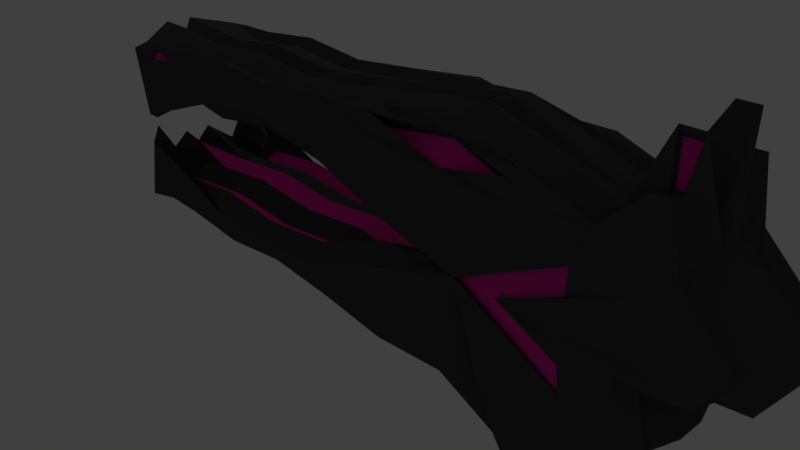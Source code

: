 # Source: Big_Gun.blend  (saved by Blender 2.79.0; exported with 4.5.12 LTS)
import bpy
from mathutils import Matrix  # noqa: F401  (used for matrix-valued properties, if any)

bpy.ops.wm.read_factory_settings(use_empty=True)
scene = bpy.context.scene
scene.name = 'Scene'

# ---- collections
col_collection_1 = bpy.data.collections.new('Collection 1'); scene.collection.children.link(col_collection_1)

# ---- materials (node trees are filled in below, after node groups)
mat_metal = bpy.data.materials.new('metal')
mat_metal.alpha_threshold = 0.0
mat_metal.use_transparent_shadow = False
mat_metal.diffuse_color = (0.0678, 0.0678, 0.0678, 1.0)
mat_metal.roughness = 0.5
mat_lum = bpy.data.materials.new('lum')
mat_lum.alpha_threshold = 0.0
mat_lum.use_transparent_shadow = False
mat_lum.diffuse_color = (0.8, 0.02518, 0.3477, 1.0)
mat_lum.specular_color = (1.0, 0.002418, 0.5936)
mat_lum.roughness = 0.5
mat_lum.specular_intensity = 1.0

# ---- material node trees

# ---- world
world_world = bpy.data.worlds.new('World'); scene.world = world_world
world_world.color = (0.05088, 0.05088, 0.05088)
world_world.use_sun_shadow = False
world_world.sun_shadow_jitter_overblur = 0.0
world_world.cycles.sampling_method = 'MANUAL'

# ---- cameras
cam_camera = bpy.data.cameras.new('Camera')
cam_camera.clip_end = 100.0
cam_camera.lens = 35.0
cam_camera.sensor_width = 32.0
cam_camera.sensor_height = 18.0
cam_camera.ortho_scale = 7.314
cam_camera.dof.focus_distance = 0.0
cam_camera.dof.aperture_fstop = 128.0

# ---- lights
light_lamp = bpy.data.lights.new('Lamp', 'POINT')
light_lamp.transmission_factor = 0.0
light_lamp.cutoff_distance = 30.0
light_lamp.energy = 100.0
light_lamp.shadow_buffer_clip_start = 1.001
light_lamp.shadow_soft_size = 0.1
light_lamp.shadow_maximum_resolution = 0.006
light_lamp.use_absolute_resolution = True

# ---- meshes
me_plane = bpy.data.meshes.new('Plane')
me_plane.from_pydata([(0.0, -1.818e-08, -0.3), (1.0, -1.818e-08, -0.45), (2.0, -1.818e-08, -0.4), (2.5, -1.818e-08, -1.0), (4.4, -1.818e-08, -1.75), (3.9, -1.818e-08, -0.75), (5.5, -1.818e-08, 1.0), (4.6, -1.818e-08, 1.8), (4.5, -1.818e-08, 2.0), (4.25, -1.818e-08, 2.0), (3.75, -1.818e-08, 2.0), (0.0, -1.818e-08, 2.2), (-1.0, -1.818e-08, -0.2), (-1.0, -1.818e-08, 2.1), (-2.0, -1.818e-08, 2.2), (-3.0, -1.818e-08, 2.1), (-4.0, -1.818e-08, 2.2), (-2.0, -1.818e-08, -0.3), (-3.0, -1.818e-08, -0.2), (-4.0, -1.818e-08, -0.3), (-4.0, -1.818e-08, 1.5), (-3.0, -1.818e-08, 1.65), (0.0, -1.818e-08, 1.5), (-2.0, -1.818e-08, 1.5), (-1.0, -1.818e-08, 1.65), (-4.0, -1.818e-08, 0.45), (1.0, -1.818e-08, 0.35), (0.0, -1.818e-08, 0.45), (-1.0, -1.818e-08, 0.35), (-2.0, -1.818e-08, 0.45), (-3.0, -1.818e-08, 0.35), (1.0, -1.818e-08, 1.65), (2.0, -1.818e-08, 1.0), (2.0, -1.818e-08, 2.5), (4.6, -1.818e-08, -0.1), (4.4, -1.818e-08, 0.625), (5.2, -1.818e-08, 0.5), (0.0, -0.1875, -0.3), (1.0, -0.1875, -0.45), (2.0, -0.1875, -0.4), (2.5, -0.1875, -1.0), (3.289, -0.1875, -2.241), (3.756, -0.1875, -2.75), (4.1, -0.1875, -2.5), (4.4, -0.1875, -1.75), (3.9, -0.1875, -0.75), (5.5, -0.1875, 1.0), (4.6, -0.1875, 1.8), (4.5, -0.4559, 3.0), (4.25, -0.4559, 3.0), (3.75, -0.1875, 2.0), (0.0, -0.1875, 2.3), (-1.0, -0.1875, -0.2), (-1.0, -0.1875, 2.2), (-2.0, -0.1875, 2.3), (-3.0, -0.1875, 2.2), (-4.2, -0.1875, 2.3), (-2.0, -0.1875, -0.3), (-3.0, -0.1875, -0.2), (-4.2, -0.1875, -0.3), (-4.0, -0.1875, 1.3), (-3.0, -0.1875, 1.65), (0.0, -0.1875, 1.5), (-2.0, -0.1875, 1.5), (-1.0, -0.1875, 1.65), (-4.0, -0.1875, 0.65), (1.0, -0.1875, 0.35), (0.0, -0.1875, 0.45), (-1.0, -0.1875, 0.35), (-2.0, -0.1875, 0.45), (-3.0, -0.1875, 0.35), (1.0, -0.1875, 1.65), (2.0, -0.1875, 1.0), (2.0, -0.1875, 2.6), (4.6, -0.1875, -0.1), (4.4, -0.1875, 0.625), (5.2, -0.1875, 0.5), (0.01239, -0.5625, -0.2008), (1.005, -0.5625, -0.3501), (2.04, -0.5625, -0.3084), (2.593, -0.4125, -0.9628), (3.373, -0.4125, -2.188), (3.76, -0.4125, -2.65), (4.028, -0.4125, -2.431), (4.302, -0.4125, -1.731), (3.808, -0.4125, -0.71), (5.101, -0.5625, 1.185), (4.511, -0.5625, 1.755), (4.432, -0.5625, 2.426), (4.303, -0.5625, 2.415), (3.788, -0.5625, 1.907), (0.01239, -0.5625, 2.201), (-1.0, -0.5625, -0.1), (-1.0, -0.5625, 2.1), (-2.0, -0.5625, 2.2), (-3.0, -0.5625, 2.1), (-3.933, -0.5625, 2.226), (-2.0, -0.5625, -0.2), (-3.0, -0.5625, -0.1), (-3.933, -0.5625, -0.2259), (-3.935, -0.5625, 1.576), (-3.0, -0.5625, 1.75), (0.0, -0.5625, 1.6), (-2.0, -0.5625, 1.6), (-1.0, -0.5625, 1.75), (-3.933, -0.5625, 0.3759), (1.024, -0.5625, 0.2528), (0.0, -0.5625, 0.35), (-1.0, -0.5625, 0.25), (-2.0, -0.5625, 0.35), (-3.0, -0.5625, 0.25), (1.021, -0.5625, 1.748), (2.1, -0.5625, 1.0), (1.991, -0.5625, 2.5), (4.504, -0.5625, -0.07269), (4.325, -0.5625, 0.6916), (4.858, -0.5625, 0.7906), (0.0, -0.75, -0.3), (0.9995, -0.75, -0.45), (2.0, -0.75, -0.3999), (2.5, -0.45, -1.0), (3.289, -0.45, -2.241), (3.757, -0.45, -2.75), (4.1, -0.45, -2.499), (4.4, -0.45, -1.75), (3.9, -0.45, -0.7506), (5.2, -0.75, 1.2), (4.6, -0.75, 1.8), (4.497, -0.75, 2.502), (4.247, -0.75, 2.498), (3.75, -0.75, 2.0), (-4.882e-05, -0.75, 2.3), (-1.0, -0.75, -0.2), (-1.0, -0.75, 2.2), (-2.0, -0.75, 2.3), (-2.998, -0.75, 2.2), (-3.799, -0.75, 2.181), (-2.0, -0.75, -0.3), (-2.998, -0.75, -0.2), (-3.799, -0.75, -0.1721), (-3.799, -0.75, 1.049), (-2.998, -0.75, 1.65), (-0.0002594, -0.75, 1.5), (-2.0, -0.75, 1.5), (-1.0, -0.75, 1.65), (-3.799, -0.75, 0.9334), (0.9983, -0.75, 0.8496), (-0.0002503, -0.75, 0.45), (-1.0, -0.75, 0.35), (-2.0, -0.75, 0.45), (-2.998, -0.75, 0.35), (0.9983, -0.75, 1.15), (2.0, -0.75, 1.0), (4.599, -0.75, -0.1022), (4.4, -0.75, 0.6248), (4.901, -0.75, 0.7005), (0.03099, -0.9375, -0.05193), (1.012, -0.9375, -0.2003), (2.1, -0.9375, -0.171), (2.732, -0.6375, -0.9072), (3.5, -0.6375, -2.107), (3.767, -0.6375, -2.5), (3.92, -0.6375, -2.327), (4.155, -0.6375, -1.703), (3.671, -0.6375, -0.6506), (4.953, -0.9375, 1.162), (4.377, -1.013, 1.688), (4.312, -0.9375, 2.286), (3.684, -0.9375, 1.668), (0.03094, -0.9375, 2.052), (-1.0, -0.9375, 0.05), (-1.0, -0.9375, 1.95), (-2.0, -0.9375, 2.05), (-2.998, -0.9375, 1.95), (-3.831, -0.9375, 2.116), (-2.0, -0.9375, -0.05), (-2.998, -0.9375, 0.05001), (-3.831, -0.9375, -0.1157), (-3.636, -0.9375, 1.188), (-2.998, -0.9375, 1.4), (-0.0003281, -0.9375, 1.75), (-2.0, -0.9375, 1.75), (-1.0, -0.9375, 1.9), (-3.631, -0.9375, 0.7657), (1.057, -0.9375, 0.6066), (-0.0003189, -0.9375, 0.2), (-1.0, -0.9375, 0.1), (-2.0, -0.9375, 0.2), (-2.998, -0.9375, 0.6), (1.051, -0.9375, 1.395), (2.35, -0.9375, 1.0), (1.977, -0.9375, 1.951), (4.359, -0.9375, -0.03367), (4.213, -0.9375, 0.7912), (4.795, -0.9375, 0.9268), (3.684, -0.9375, 0.3041), (4.286, -0.9375, 0.3788), (2.878, -0.9375, 1.0), (4.295, -0.9375, 1.456), (2.96, -0.9375, 0.06584), (3.201, -0.6375, -0.7789), (2.682, -0.9375, -0.01329), (4.377, -0.9, 1.688), (3.684, -0.9, 1.668), (2.25, -0.9, 1.0), (2.978, -0.9, 1.0), (2.25, -0.8543, 1.0), (4.359, -0.9, -0.03367), (3.684, -0.9, 0.3041), (2.978, -0.9, 1.0), (4.466, -0.4118, 2.888), (4.284, -0.4118, 2.888), (4.417, -0.4827, 2.472), (4.322, -0.4827, 2.463), (3.668, -0.9375, 0.6157), (3.668, -0.9, 0.6157), (3.677, -0.9375, 1.344), (3.677, -0.9, 1.344), (4.254, -0.8593, 0.9684), (3.893, -0.8702, 1.071), (3.435, -0.8636, 0.8956), (2.87, -0.6563, 2.25), (1.01, -0.8603, 2.385), (2.885, -0.8603, 2.235), (1.993, -0.6285, 2.317), (0.9883, -0.8438, 2.126), (0.9954, -0.6563, 2.4), (1.986, -0.816, 2.042), (2.863, -0.8438, 1.976), (2.869, -0.6947, 2.033), (1.994, -0.6947, 2.133), (0.9941, -0.6947, 2.183), (1.99, -0.6009, 2.283), (1.983, -0.7884, 2.008), (-3.415, -0.9375, 2.033), (-3.415, -0.8437, 2.158), (-2.998, -0.8437, 2.075), (-3.422, -0.8175, 2.123), (-3.005, -0.8175, 2.04), (-3.422, -0.9112, 1.998), (0.0, 0.1875, -0.3), (1.0, 0.1875, -0.45), (2.0, 0.1875, -0.4), (2.5, 0.1875, -1.0), (3.289, 0.1875, -2.241), (3.756, 0.1875, -2.75), (4.1, 0.1875, -2.5), (4.4, 0.1875, -1.75), (3.9, 0.1875, -0.75), (5.5, 0.1875, 1.0), (4.6, 0.1875, 1.8), (4.5, 0.4559, 3.0), (4.25, 0.4559, 3.0), (3.75, 0.1875, 2.0), (0.0, 0.1875, 2.3), (-1.0, 0.1875, -0.2), (-1.0, 0.1875, 2.2), (-2.0, 0.1875, 2.3), (-3.0, 0.1875, 2.2), (-4.2, 0.1875, 2.3), (-2.0, 0.1875, -0.3), (-3.0, 0.1875, -0.2), (-4.2, 0.1875, -0.3), (-4.0, 0.1875, 1.3), (-3.0, 0.1875, 1.65), (0.0, 0.1875, 1.5), (-2.0, 0.1875, 1.5), (-1.0, 0.1875, 1.65), (-4.0, 0.1875, 0.65), (1.0, 0.1875, 0.35), (0.0, 0.1875, 0.45), (-1.0, 0.1875, 0.35), (-2.0, 0.1875, 0.45), (-3.0, 0.1875, 0.35), (1.0, 0.1875, 1.65), (2.0, 0.1875, 1.0), (2.0, 0.1875, 2.6), (4.6, 0.1875, -0.1), (4.4, 0.1875, 0.625), (5.2, 0.1875, 0.5), (0.01239, 0.5625, -0.2008), (1.005, 0.5625, -0.3501), (2.04, 0.5625, -0.3084), (2.593, 0.4125, -0.9628), (3.373, 0.4125, -2.188), (3.76, 0.4125, -2.65), (4.028, 0.4125, -2.431), (4.302, 0.4125, -1.731), (3.808, 0.4125, -0.71), (5.101, 0.5625, 1.185), (4.511, 0.5625, 1.755), (4.432, 0.5625, 2.426), (4.303, 0.5625, 2.415), (3.788, 0.5625, 1.907), (0.01239, 0.5625, 2.201), (-1.0, 0.5625, -0.1), (-1.0, 0.5625, 2.1), (-2.0, 0.5625, 2.2), (-3.0, 0.5625, 2.1), (-3.933, 0.5625, 2.226), (-2.0, 0.5625, -0.2), (-3.0, 0.5625, -0.1), (-3.933, 0.5625, -0.2259), (-3.935, 0.5625, 1.576), (-3.0, 0.5625, 1.75), (0.0, 0.5625, 1.6), (-2.0, 0.5625, 1.6), (-1.0, 0.5625, 1.75), (-3.933, 0.5625, 0.3759), (1.024, 0.5625, 0.2528), (0.0, 0.5625, 0.35), (-1.0, 0.5625, 0.25), (-2.0, 0.5625, 0.35), (-3.0, 0.5625, 0.25), (1.021, 0.5625, 1.748), (2.1, 0.5625, 1.0), (1.991, 0.5625, 2.5), (4.504, 0.5625, -0.07269), (4.325, 0.5625, 0.6916), (4.858, 0.5625, 0.7906), (0.0, 0.75, -0.3), (0.9995, 0.75, -0.45), (2.0, 0.75, -0.3999), (2.5, 0.45, -1.0), (3.289, 0.45, -2.241), (3.757, 0.45, -2.75), (4.1, 0.45, -2.499), (4.4, 0.45, -1.75), (3.9, 0.45, -0.7506), (5.2, 0.75, 1.2), (4.6, 0.75, 1.8), (4.497, 0.75, 2.502), (4.247, 0.75, 2.498), (3.75, 0.75, 2.0), (-4.882e-05, 0.75, 2.3), (-1.0, 0.75, -0.2), (-1.0, 0.75, 2.2), (-2.0, 0.75, 2.3), (-2.998, 0.75, 2.2), (-3.799, 0.75, 2.181), (-2.0, 0.75, -0.3), (-2.998, 0.75, -0.2), (-3.799, 0.75, -0.1721), (-3.799, 0.75, 1.049), (-2.998, 0.75, 1.65), (-0.0002594, 0.75, 1.5), (-2.0, 0.75, 1.5), (-1.0, 0.75, 1.65), (-3.799, 0.75, 0.9334), (0.9983, 0.75, 0.8496), (-0.0002503, 0.75, 0.45), (-1.0, 0.75, 0.35), (-2.0, 0.75, 0.45), (-2.998, 0.75, 0.35), (0.9983, 0.75, 1.15), (2.0, 0.75, 1.0), (4.599, 0.75, -0.1022), (4.4, 0.75, 0.6248), (4.901, 0.75, 0.7005), (0.03099, 0.9375, -0.05193), (1.012, 0.9375, -0.2003), (2.1, 0.9375, -0.171), (2.732, 0.6375, -0.9072), (3.5, 0.6375, -2.107), (3.767, 0.6375, -2.5), (3.92, 0.6375, -2.327), (4.155, 0.6375, -1.703), (3.671, 0.6375, -0.6506), (4.953, 0.9375, 1.162), (4.377, 1.013, 1.688), (4.312, 0.9375, 2.286), (3.684, 0.9375, 1.668), (0.03094, 0.9375, 2.052), (-1.0, 0.9375, 0.05), (-1.0, 0.9375, 1.95), (-2.0, 0.9375, 2.05), (-2.998, 0.9375, 1.95), (-3.831, 0.9375, 2.116), (-2.0, 0.9375, -0.05), (-2.998, 0.9375, 0.05001), (-3.831, 0.9375, -0.1157), (-3.636, 0.9375, 1.188), (-2.998, 0.9375, 1.4), (-0.0003281, 0.9375, 1.75), (-2.0, 0.9375, 1.75), (-1.0, 0.9375, 1.9), (-3.631, 0.9375, 0.7657), (1.057, 0.9375, 0.6066), (-0.0003189, 0.9375, 0.2), (-1.0, 0.9375, 0.1), (-2.0, 0.9375, 0.2), (-2.998, 0.9375, 0.6), (1.051, 0.9375, 1.395), (2.35, 0.9375, 1.0), (1.977, 0.9375, 1.951), (4.359, 0.9375, -0.03367), (4.213, 0.9375, 0.7912), (4.795, 0.9375, 0.9268), (3.684, 0.9375, 0.3041), (4.286, 0.9375, 0.3788), (2.878, 0.9375, 1.0), (4.295, 0.9375, 1.456), (2.96, 0.9375, 0.06584), (3.201, 0.6375, -0.7789), (2.682, 0.9375, -0.01329), (4.377, 0.9, 1.688), (3.684, 0.9, 1.668), (2.25, 0.9, 1.0), (2.978, 0.9, 1.0), (2.25, 0.8543, 1.0), (4.359, 0.9, -0.03367), (3.684, 0.9, 0.3041), (2.978, 0.9, 1.0), (4.466, 0.4119, 2.888), (4.284, 0.4119, 2.888), (4.417, 0.4827, 2.472), (4.322, 0.4827, 2.463), (3.668, 0.9375, 0.6157), (3.668, 0.9, 0.6157), (3.677, 0.9375, 1.344), (3.677, 0.9, 1.344), (4.254, 0.8593, 0.9684), (3.893, 0.8702, 1.071), (3.435, 0.8636, 0.8956), (2.87, 0.6563, 2.25), (1.01, 0.8603, 2.385), (2.885, 0.8603, 2.235), (1.993, 0.6285, 2.317), (0.9883, 0.8438, 2.126), (0.9954, 0.6563, 2.4), (1.986, 0.816, 2.042), (2.863, 0.8438, 1.976), (2.869, 0.6947, 2.033), (1.994, 0.6947, 2.133), (0.9941, 0.6947, 2.183), (1.99, 0.6009, 2.283), (1.983, 0.7884, 2.008), (-3.415, 0.9375, 2.033), (-3.415, 0.8438, 2.158), (-2.998, 0.8438, 2.075), (-3.422, 0.8175, 2.123), (-3.005, 0.8175, 2.04), (-3.422, 0.9112, 1.998), (2.694, -1.818e-08, -0.9871), (3.453, -1.818e-08, -2.137), (3.764, -1.818e-08, -2.556), (3.959, -1.818e-08, -2.366), (4.22, -1.818e-08, -1.678), (2.694, -0.1875, -0.9871), (3.453, -0.1875, -2.137), (3.764, -0.1875, -2.556), (3.959, -0.1875, -2.366), (4.22, -0.1875, -1.678), (2.694, 0.1875, -0.9871), (3.453, 0.1875, -2.137), (3.764, 0.1875, -2.556), (3.959, 0.1875, -2.366), (4.22, 0.1875, -1.678)], [(204, 190), (407, 393)], [(9, 10, 50, 49), (35, 36, 76, 75), (23, 24, 64, 63), (33, 11, 51, 73), (0, 1, 38, 37), (12, 0, 37, 52), (1, 2, 39, 38), (61, 60, 20), (11, 13, 53, 51), (2, 3, 40, 39), (26, 27, 67, 66), (13, 14, 54, 53), (3, 243, 453, 443), (27, 28, 68, 67), (14, 15, 55, 54), (245, 246, 456, 455), (28, 29, 69, 68), (15, 16, 56, 55), (43, 42, 450, 451), (29, 30, 70, 69), (17, 12, 52, 57), (40, 3, 443, 448), (22, 31, 71, 62), (18, 17, 57, 58), (4, 5, 45, 44), (32, 26, 66, 72), (19, 18, 58, 59), (36, 6, 46, 76), (31, 32, 72, 71), (25, 19, 59), (6, 7, 47, 46), (73, 50, 10), (20, 21, 61), (7, 8, 48, 47), (5, 34, 74, 45), (24, 22, 62, 64), (8, 9, 49, 48), (34, 35, 75, 74), (21, 23, 63, 61), (116, 115, 76), (63, 64, 104, 103), (93, 91, 51), (37, 38, 78, 77), (174, 140, 178), (52, 37, 77, 92), (38, 39, 79, 78), (70, 65, 105, 110), (53, 93, 51), (39, 40, 80, 79), (66, 67, 107, 106), (53, 54, 94, 93), (40, 41, 81, 80), (67, 68, 108, 107), (54, 55, 95, 94), (41, 42, 82, 81), (68, 69, 109, 108), (55, 56, 96, 95), (42, 43, 83, 82), (69, 70, 110, 109), (57, 52, 92, 97), (43, 44, 84, 83), (62, 71, 111, 102), (58, 57, 97, 98), (44, 45, 85, 84), (72, 66, 106, 112), (59, 58, 98, 99), (76, 46, 86, 116), (71, 72, 112, 111), (140, 174, 136), (46, 47, 87, 86), (113, 221, 130, 90), (60, 61, 101, 100), (47, 48, 88, 87), (45, 74, 114, 85), (64, 62, 102, 104), (49, 89, 213, 211), (74, 75, 115, 114), (61, 63, 103, 101), (50, 90, 49), (103, 104, 144, 143), (91, 131, 226, 113), (77, 78, 118, 117), (136, 100, 140), (92, 77, 117, 132), (78, 79, 119, 118), (110, 105, 145, 150), (91, 93, 133, 131), (79, 80, 120, 119), (146, 152, 112), (93, 94, 134, 133), (80, 81, 121, 120), (107, 108, 148, 147), (94, 95, 135, 134), (81, 82, 122, 121), (108, 109, 149, 148), (96, 136, 95), (82, 83, 123, 122), (109, 110, 150, 149), (97, 92, 132, 137), (83, 84, 124, 123), (106, 146, 112), (98, 97, 137, 138), (84, 85, 125, 124), (107, 146, 106), (99, 98, 138, 139), (116, 86, 126, 155), (147, 146, 107), (136, 96, 100), (86, 87, 127, 126), (113, 224, 221), (100, 101, 141, 140), (87, 88, 128, 127), (85, 114, 153, 125), (104, 102, 142, 144), (88, 89, 129, 128), (114, 115, 154, 153), (101, 103, 143, 141), (89, 90, 130, 129), (115, 116, 155, 154), (131, 225, 222), (117, 118, 157, 156), (100, 96, 60), (132, 117, 156, 170), (118, 119, 158, 157), (150, 145, 183), (131, 133, 171, 169), (119, 120, 159, 158), (146, 147, 185, 184), (133, 134, 172, 171), (120, 121, 160, 159), (147, 148, 186, 185), (174, 234, 235), (121, 122, 161, 160), (148, 149, 187, 186), (136, 174, 235, 135), (122, 123, 162, 161), (188, 150, 183), (137, 132, 170, 175), (123, 124, 163, 162), (142, 151, 189, 180), (138, 137, 175, 176), (124, 125, 164, 163), (152, 146, 184, 190), (139, 138, 176, 177), (155, 126, 165, 194), (151, 152, 190, 189), (56, 60, 96), (126, 127, 166, 165), (169, 191, 225, 131), (187, 150, 188), (128, 167, 127), (195, 164, 192), (144, 142, 180, 182), (129, 167, 128), (153, 154, 193, 196, 192), (150, 187, 149), (129, 130, 168, 167), (154, 155, 194, 193), (143, 144, 182, 181), (167, 166, 127), (166, 167, 168), (131, 222, 226), (51, 91, 73), (91, 113, 73), (90, 50, 113), (73, 113, 50), (10, 33, 73), (89, 49, 90), (75, 76, 115), (60, 56, 20), (172, 173, 179, 181), (171, 172, 181, 182), (169, 171, 182, 180), (180, 189, 169), (169, 189, 191), (189, 190, 191), (191, 190, 168), (165, 166, 194), (194, 218, 193), (219, 198, 197), (161, 162, 160), (162, 163, 160), (160, 163, 159), (163, 164, 200, 159), (159, 201, 190, 158), (190, 184, 158), (158, 184, 157), (184, 185, 157), (157, 185, 156), (170, 156, 185, 186), (175, 170, 186, 187), (176, 175, 187, 188), (16, 20, 56), (178, 140, 179), (140, 141, 179), (179, 141, 181), (141, 143, 181), (25, 59, 65), (59, 99, 65), (65, 99, 105), (99, 139, 105), (105, 139, 145), (139, 177, 145), (145, 177, 183), (183, 177, 188), (177, 176, 188), (174, 179, 173, 234), (178, 179, 174), (199, 200, 164), (199, 201, 200), (201, 159, 200), (195, 199, 164), (197, 198, 166), (214, 197, 209, 215), (65, 70, 25), (30, 25, 70), (206, 209, 217, 203), (166, 168, 203, 202), (216, 166, 202, 217), (203, 168, 190, 206), (208, 215, 209, 206), (190, 195, 208, 206), (195, 192, 207, 208), (199, 195, 190), (190, 201, 199), (198, 219, 218), (192, 164, 153), (153, 164, 125), (210, 211, 213, 212), (89, 88, 212, 213), (88, 48, 210, 212), (48, 49, 211, 210), (192, 214, 215, 207), (192, 214, 195), (214, 215, 208, 195), (197, 216, 217, 205), (216, 168, 203, 217), (216, 166, 168), (218, 220, 193), (218, 219, 220), (219, 197, 220), (218, 194, 198), (194, 166, 198), (197, 214, 220), (220, 214, 193), (192, 193, 214), (152, 151, 112), (112, 151, 111), (111, 151, 102), (151, 142, 102), (224, 222, 231, 232), (191, 168, 130, 228), (223, 228, 130), (223, 227, 228), (227, 191, 228), (226, 224, 113), (226, 222, 224), (223, 224, 232, 229), (222, 227, 233, 231), (222, 225, 227), (225, 191, 227), (221, 223, 130), (221, 224, 223), (227, 223, 229, 233), (230, 233, 229), (231, 230, 232), (231, 233, 230), (232, 230, 229), (135, 95, 136), (135, 236, 173, 134), (172, 134, 173), (235, 236, 135), (234, 236, 238, 239), (234, 173, 236), (237, 239, 238), (235, 234, 239, 237), (236, 235, 237, 238), (9, 252, 253, 10), (35, 278, 279, 36), (23, 266, 267, 24), (33, 276, 254, 11), (0, 240, 241, 1), (12, 255, 240, 0), (1, 241, 242, 2), (264, 20, 263), (11, 254, 256, 13), (2, 242, 243, 3), (26, 269, 270, 27), (13, 256, 257, 14), (244, 245, 455, 454), (27, 270, 271, 28), (14, 257, 258, 15), (42, 41, 449, 450), (28, 271, 272, 29), (15, 258, 259, 16), (247, 4, 447, 457), (29, 272, 273, 30), (17, 260, 255, 12), (4, 44, 452, 447), (22, 265, 274, 31), (18, 261, 260, 17), (4, 247, 248, 5), (32, 275, 269, 26), (19, 262, 261, 18), (36, 279, 249, 6), (31, 274, 275, 32), (25, 262, 19), (6, 249, 250, 7), (276, 10, 253), (20, 264, 21), (7, 250, 251, 8), (5, 248, 277, 34), (24, 267, 265, 22), (8, 251, 252, 9), (34, 277, 278, 35), (21, 264, 266, 23), (319, 279, 318), (266, 306, 307, 267), (296, 254, 294), (240, 280, 281, 241), (377, 381, 343), (255, 295, 280, 240), (241, 281, 282, 242), (273, 313, 308, 268), (256, 254, 296), (242, 282, 283, 243), (269, 309, 310, 270), (256, 296, 297, 257), (243, 283, 284, 244), (270, 310, 311, 271), (257, 297, 298, 258), (244, 284, 285, 245), (271, 311, 312, 272), (258, 298, 299, 259), (245, 285, 286, 246), (272, 312, 313, 273), (260, 300, 295, 255), (246, 286, 287, 247), (265, 305, 314, 274), (261, 301, 300, 260), (247, 287, 288, 248), (275, 315, 309, 269), (262, 302, 301, 261), (279, 319, 289, 249), (274, 314, 315, 275), (343, 339, 377), (249, 289, 290, 250), (316, 293, 333, 424), (263, 303, 304, 264), (250, 290, 291, 251), (248, 288, 317, 277), (267, 307, 305, 265), (252, 414, 416, 292), (277, 317, 318, 278), (264, 304, 306, 266), (253, 252, 293), (306, 346, 347, 307), (294, 316, 429, 334), (280, 320, 321, 281), (339, 343, 303), (295, 335, 320, 280), (281, 321, 322, 282), (313, 353, 348, 308), (294, 334, 336, 296), (282, 322, 323, 283), (349, 315, 355), (296, 336, 337, 297), (283, 323, 324, 284), (310, 350, 351, 311), (297, 337, 338, 298), (284, 324, 325, 285), (311, 351, 352, 312), (299, 298, 339), (285, 325, 326, 286), (312, 352, 353, 313), (300, 340, 335, 295), (286, 326, 327, 287), (309, 315, 349), (301, 341, 340, 300), (287, 327, 328, 288), (310, 309, 349), (302, 342, 341, 301), (319, 358, 329, 289), (350, 310, 349), (339, 303, 299), (289, 329, 330, 290), (316, 424, 427), (303, 343, 344, 304), (290, 330, 331, 291), (288, 328, 356, 317), (307, 347, 345, 305), (291, 331, 332, 292), (317, 356, 357, 318), (304, 344, 346, 306), (292, 332, 333, 293), (318, 357, 358, 319), (334, 425, 428), (320, 359, 360, 321), (303, 263, 299), (335, 373, 359, 320), (321, 360, 361, 322), (353, 386, 348), (334, 372, 374, 336), (322, 361, 362, 323), (349, 387, 388, 350), (336, 374, 375, 337), (323, 362, 363, 324), (350, 388, 389, 351), (377, 438, 437), (324, 363, 364, 325), (351, 389, 390, 352), (339, 338, 438, 377), (325, 364, 365, 326), (391, 386, 353), (340, 378, 373, 335), (326, 365, 366, 327), (345, 383, 392, 354), (341, 379, 378, 340), (327, 366, 367, 328), (355, 393, 387, 349), (342, 380, 379, 341), (358, 397, 368, 329), (354, 392, 393, 355), (259, 299, 263), (329, 368, 369, 330), (372, 334, 428, 394), (390, 391, 353), (331, 330, 370), (398, 395, 367), (347, 385, 383, 345), (332, 331, 370), (356, 395, 399, 396, 357), (353, 352, 390), (332, 370, 371, 333), (357, 396, 397, 358), (346, 384, 385, 347), (370, 330, 369), (369, 371, 370), (334, 429, 425), (254, 276, 294), (294, 276, 316), (293, 316, 253), (276, 253, 316), (10, 276, 33), (292, 293, 252), (278, 318, 279), (263, 20, 259), (375, 384, 382, 376), (374, 385, 384, 375), (372, 383, 385, 374), (383, 372, 392), (372, 394, 392), (392, 394, 393), (394, 371, 393), (368, 397, 369), (397, 396, 421), (422, 400, 401), (364, 363, 365), (365, 363, 366), (363, 362, 366), (366, 362, 403, 367), (362, 361, 393, 404), (393, 361, 387), (361, 360, 387), (387, 360, 388), (360, 359, 388), (373, 389, 388, 359), (378, 390, 389, 373), (379, 391, 390, 378), (16, 259, 20), (381, 382, 343), (343, 382, 344), (382, 384, 344), (344, 384, 346), (25, 268, 262), (262, 268, 302), (268, 308, 302), (302, 308, 342), (308, 348, 342), (342, 348, 380), (348, 386, 380), (386, 391, 380), (380, 391, 379), (377, 437, 376, 382), (381, 377, 382), (402, 367, 403), (402, 403, 404), (404, 403, 362), (398, 367, 402), (400, 369, 401), (417, 418, 412, 400), (268, 25, 273), (30, 273, 25), (409, 406, 420, 412), (369, 405, 406, 371), (419, 420, 405, 369), (406, 409, 393, 371), (411, 409, 412, 418), (393, 409, 411, 398), (398, 411, 410, 395), (402, 393, 398), (393, 402, 404), (401, 421, 422), (395, 356, 367), (356, 328, 367), (413, 415, 416, 414), (292, 416, 415, 291), (291, 415, 413, 251), (251, 413, 414, 252), (395, 410, 418, 417), (395, 398, 417), (417, 398, 411, 418), (400, 408, 420, 419), (419, 420, 406, 371), (419, 371, 369), (421, 396, 423), (421, 423, 422), (422, 423, 400), (421, 401, 397), (397, 401, 369), (400, 423, 417), (423, 396, 417), (395, 417, 396), (355, 315, 354), (315, 314, 354), (314, 305, 354), (354, 305, 345), (427, 435, 434, 425), (394, 431, 333, 371), (426, 333, 431), (426, 431, 430), (430, 431, 394), (429, 316, 427), (429, 427, 425), (426, 432, 435, 427), (425, 434, 436, 430), (425, 430, 428), (428, 430, 394), (424, 333, 426), (424, 426, 427), (430, 436, 432, 426), (433, 432, 436), (434, 435, 433), (434, 433, 436), (435, 432, 433), (338, 339, 298), (338, 337, 376, 439), (375, 376, 337), (438, 338, 439), (437, 442, 441, 439), (437, 439, 376), (440, 441, 442), (438, 440, 442, 437), (439, 441, 440, 438), (443, 444, 449, 448), (444, 445, 450, 449), (445, 446, 451, 450), (446, 447, 452, 451), (443, 453, 454, 444), (444, 454, 455, 445), (445, 455, 456, 446), (446, 456, 457, 447), (44, 43, 451, 452), (246, 247, 457, 456), (41, 40, 448, 449), (243, 244, 454, 453)])
me_plane.polygons.foreach_set('material_index', [0, 0, 1, 0, 0, 0, 0, 0, 0, 0, 1, 0, 0, 1, 0, 0, 1, 0, 0, 1, 0, 0, 1, 0, 0, 1, 0, 0, 1, 0, 0, 0, 1, 0, 0, 1, 0, 0, 1, 0, 0, 0, 0, 0, 0, 0, 0, 0, 0, 0, 0, 0, 0, 0, 0, 0, 0, 0, 0, 0, 0, 0, 0, 0, 0, 0, 0, 0, 0, 0, 0, 0, 0, 0, 0, 0, 0, 0, 0, 1, 0, 0, 0, 0, 0, 0, 0, 0, 0, 0, 0, 1, 0, 0, 1, 0, 0, 1, 0, 0, 0, 0, 0, 0, 0, 0, 1, 0, 0, 0, 0, 0, 0, 1, 0, 0, 1, 0, 0, 0, 0, 0, 0, 0, 0, 0, 0, 0, 0, 0, 0, 0, 0, 0, 0, 0, 0, 0, 0, 0, 0, 0, 0, 0, 0, 0, 0, 0, 0, 0, 0, 0, 0, 0, 0, 0, 0, 0, 0, 0, 0, 0, 0, 0, 0, 0, 0, 0, 0, 0, 0, 0, 0, 0, 0, 0, 0, 0, 0, 0, 0, 0, 0, 0, 0, 0, 0, 0, 0, 0, 0, 0, 0, 0, 0, 0, 0, 0, 0, 0, 0, 0, 0, 0, 0, 0, 0, 0, 0, 0, 0, 0, 0, 0, 0, 1, 1, 0, 0, 0, 1, 0, 0, 0, 0, 0, 0, 0, 1, 0, 0, 0, 0, 0, 0, 0, 0, 0, 0, 0, 0, 0, 0, 0, 0, 0, 0, 0, 0, 1, 0, 0, 0, 0, 0, 0, 0, 0, 0, 0, 0, 0, 0, 0, 1, 1, 1, 1, 0, 0, 0, 0, 0, 0, 1, 0, 0, 0, 0, 1, 0, 0, 0, 0, 0, 0, 0, 1, 0, 0, 1, 0, 0, 1, 0, 0, 1, 0, 0, 1, 0, 0, 1, 0, 0, 1, 0, 0, 0, 1, 0, 0, 1, 0, 0, 1, 0, 0, 0, 0, 0, 0, 0, 0, 0, 0, 0, 0, 0, 0, 0, 0, 0, 0, 0, 0, 0, 0, 0, 0, 0, 0, 0, 0, 0, 0, 0, 0, 0, 0, 0, 0, 0, 0, 0, 0, 1, 0, 0, 0, 0, 0, 0, 0, 0, 0, 0, 0, 1, 0, 0, 1, 0, 0, 1, 0, 0, 0, 0, 0, 0, 0, 0, 1, 0, 0, 0, 0, 0, 0, 1, 0, 0, 1, 0, 0, 0, 0, 0, 0, 0, 0, 0, 0, 0, 0, 0, 0, 0, 0, 0, 0, 0, 0, 0, 0, 0, 0, 0, 0, 0, 0, 0, 0, 0, 0, 0, 0, 0, 0, 0, 0, 0, 0, 0, 0, 0, 0, 0, 0, 0, 0, 0, 0, 0, 0, 0, 0, 0, 0, 0, 0, 0, 0, 0, 0, 0, 0, 0, 0, 0, 0, 0, 0, 0, 0, 0, 0, 0, 0, 0, 0, 0, 0, 0, 0, 0, 0, 0, 0, 0, 0, 0, 0, 0, 0, 0, 0, 0, 0, 0, 0, 1, 1, 0, 0, 0, 1, 0, 0, 0, 0, 0, 0, 0, 1, 0, 0, 0, 0, 0, 0, 0, 0, 0, 0, 0, 0, 0, 0, 0, 0, 0, 0, 0, 0, 1, 0, 0, 0, 0, 0, 0, 0, 0, 0, 0, 0, 0, 0, 0, 1, 1, 1, 1, 0, 0, 0, 0, 0, 0, 1, 0, 0, 0, 0, 0, 0, 0, 0, 0, 0, 0, 0, 0, 0])
me_plane.materials.append(mat_metal)
me_plane.materials.append(mat_lum)
me_plane.use_remesh_preserve_volume = False
me_plane.use_remesh_preserve_attributes = False
me_plane.use_mirror_vertex_groups = False
me_plane.update()

# ---- objects
ob_plane = bpy.data.objects.new('Plane', me_plane)
ob_lamp = bpy.data.objects.new('Lamp', light_lamp)
ob_camera = bpy.data.objects.new('Camera', cam_camera)

# ---- transforms, parenting, visibility, modifiers, constraints
ob_plane.location = (0.0, 0.0, 0.0)
ob_plane.lineart.crease_threshold = 0.0
ob_lamp.location = (-2.82, 6.974, 5.904)
ob_lamp.rotation_euler = (0.6503, 0.05522, 1.866)
ob_lamp.lock_rotations_4d = False
ob_lamp.empty_display_type = 'ARROWS'
ob_lamp.color = (0.0, 0.0, 0.0, 0.0)
ob_lamp.lineart.crease_threshold = 0.0
ob_camera.location = (7.481, -6.508, 5.344)
ob_camera.rotation_euler = (1.109, 0.0, 0.8149)
ob_camera.lock_rotations_4d = False
ob_camera.empty_display_type = 'ARROWS'
ob_camera.color = (0.0, 0.0, 0.0, 0.0)
ob_camera.display_type = 'WIRE'
ob_camera.lineart.crease_threshold = 0.0

# ---- collection membership
col_collection_1.objects.link(ob_plane)
col_collection_1.objects.link(ob_lamp)
col_collection_1.objects.link(ob_camera)

# ---- scene / render settings (as saved in the file)
scene.camera = ob_camera
scene.frame_start = 1; scene.frame_end = 250; scene.frame_set(1)
scene.render.engine = 'BLENDER_EEVEE_NEXT'
scene.render.resolution_percentage = 50
scene.render.dither_intensity = 0.0
scene.cycles.use_denoising = False
scene.cycles.samples = 128
scene.cycles.sampling_pattern = 'TABULATED_SOBOL'
scene.cycles.use_adaptive_sampling = False
scene.cycles.use_light_tree = False
scene.cycles.blur_glossy = 0.0
scene.cycles.sample_clamp_indirect = 0.0
scene.view_settings.view_transform = 'Standard'
bpy.context.view_layer.update()
